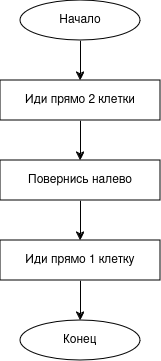

The diagram above was exported from draw.io. Its source (the exported page's mxGraphModel, read from the mxfile embedded in the PNG):
<mxGraphModel dx="893" dy="696" grid="1" gridSize="10" guides="1" tooltips="1" connect="1" arrows="1" fold="1" page="1" pageScale="1" pageWidth="850" pageHeight="1100" math="0" shadow="0">
  <root>
    <mxCell id="0" />
    <mxCell id="1" parent="0" />
    <mxCell id="ltNjvtw5-wWoleg2fREi-7" value="" style="edgeStyle=orthogonalEdgeStyle;rounded=0;orthogonalLoop=1;jettySize=auto;html=1;" edge="1" parent="1" source="ltNjvtw5-wWoleg2fREi-1" target="ltNjvtw5-wWoleg2fREi-3">
      <mxGeometry relative="1" as="geometry" />
    </mxCell>
    <mxCell id="ltNjvtw5-wWoleg2fREi-1" value="Начало" style="ellipse;whiteSpace=wrap;html=1;" vertex="1" parent="1">
      <mxGeometry x="320" y="120" width="120" height="40" as="geometry" />
    </mxCell>
    <mxCell id="ltNjvtw5-wWoleg2fREi-2" value="Конец" style="ellipse;whiteSpace=wrap;html=1;" vertex="1" parent="1">
      <mxGeometry x="320" y="440" width="120" height="40" as="geometry" />
    </mxCell>
    <mxCell id="ltNjvtw5-wWoleg2fREi-8" value="" style="edgeStyle=orthogonalEdgeStyle;rounded=0;orthogonalLoop=1;jettySize=auto;html=1;" edge="1" parent="1" source="ltNjvtw5-wWoleg2fREi-3" target="ltNjvtw5-wWoleg2fREi-4">
      <mxGeometry relative="1" as="geometry" />
    </mxCell>
    <mxCell id="ltNjvtw5-wWoleg2fREi-3" value="Иди прямо 2 клетки" style="rounded=0;whiteSpace=wrap;html=1;" vertex="1" parent="1">
      <mxGeometry x="300" y="200" width="160" height="40" as="geometry" />
    </mxCell>
    <mxCell id="ltNjvtw5-wWoleg2fREi-9" value="" style="edgeStyle=orthogonalEdgeStyle;rounded=0;orthogonalLoop=1;jettySize=auto;html=1;" edge="1" parent="1" source="ltNjvtw5-wWoleg2fREi-4" target="ltNjvtw5-wWoleg2fREi-5">
      <mxGeometry relative="1" as="geometry" />
    </mxCell>
    <mxCell id="ltNjvtw5-wWoleg2fREi-4" value="Повернись налево" style="rounded=0;whiteSpace=wrap;html=1;" vertex="1" parent="1">
      <mxGeometry x="300" y="280" width="160" height="40" as="geometry" />
    </mxCell>
    <mxCell id="ltNjvtw5-wWoleg2fREi-10" value="" style="edgeStyle=orthogonalEdgeStyle;rounded=0;orthogonalLoop=1;jettySize=auto;html=1;" edge="1" parent="1" source="ltNjvtw5-wWoleg2fREi-5" target="ltNjvtw5-wWoleg2fREi-2">
      <mxGeometry relative="1" as="geometry" />
    </mxCell>
    <mxCell id="ltNjvtw5-wWoleg2fREi-5" value="Иди прямо 1 клетку" style="rounded=0;whiteSpace=wrap;html=1;" vertex="1" parent="1">
      <mxGeometry x="300" y="360" width="160" height="40" as="geometry" />
    </mxCell>
  </root>
</mxGraphModel>